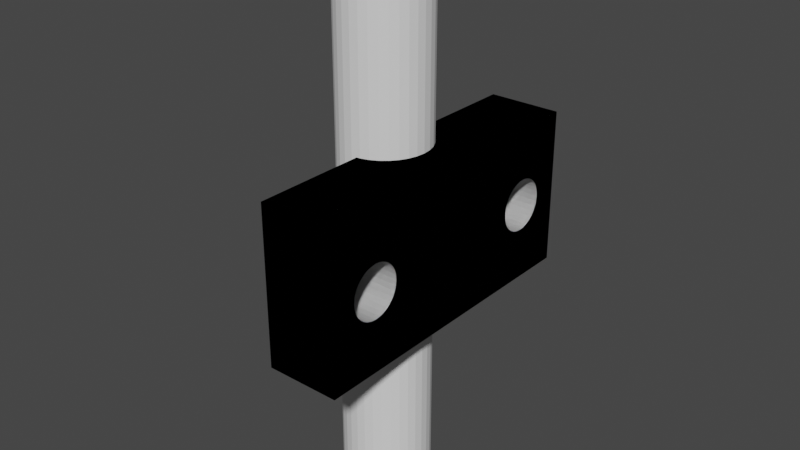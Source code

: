 # Source: cursed-dies.blend  (saved by Blender 2.83.19; exported with 4.5.12 LTS)
import bpy
from mathutils import Matrix  # noqa: F401  (used for matrix-valued properties, if any)

bpy.ops.wm.read_factory_settings(use_empty=True)
scene = bpy.context.scene
scene.name = 'Scene'

# ---- collections
col_collection = bpy.data.collections.new('Collection'); scene.collection.children.link(col_collection)

# ---- world
world_world = bpy.data.worlds.new('World'); scene.world = world_world
world_world.use_nodes = True; world_world.node_tree.nodes.clear()
_N = world_world.node_tree.nodes; _L = world_world.node_tree.links
n0 = _N.new('ShaderNodeOutputWorld'); n0.name = 'World Output'; n0.location = (300, 300)
n1 = _N.new('ShaderNodeBackground'); n1.name = 'Background'; n1.location = (10, 300)
n1.inputs[0].default_value = (0.05088, 0.05088, 0.05088, 1.0)
_L.new(n1.outputs[0], n0.inputs[0])
n0.is_active_output = True
world_world.color = (0.05088, 0.05088, 0.05088)
world_world.use_sun_shadow = False
world_world.sun_shadow_jitter_overblur = 0.0

# ---- meshes
me_cylinder = bpy.data.meshes.new('Cylinder')
me_cylinder.from_pydata([(0.0, 6.5, -50.0), (0.0, 6.5, 50.0), (1.268, 6.375, -50.0), (1.268, 6.375, 50.0), (2.487, 6.005, -50.0), (2.487, 6.005, 50.0), (3.611, 5.405, -50.0), (3.611, 5.405, 50.0), (4.596, 4.596, -50.0), (4.596, 4.596, 50.0), (5.405, 3.611, -50.0), (5.405, 3.611, 50.0), (6.005, 2.487, -50.0), (6.005, 2.487, 50.0), (6.375, 1.268, -50.0), (6.375, 1.268, 50.0), (6.5, 4.907e-07, -50.0), (6.5, 4.907e-07, 50.0), (6.375, -1.268, -50.0), (6.375, -1.268, 50.0), (6.005, -2.487, -50.0), (6.005, -2.487, 50.0), (5.405, -3.611, -50.0), (5.405, -3.611, 50.0), (4.596, -4.596, -50.0), (4.596, -4.596, 50.0), (3.611, -5.405, -50.0), (3.611, -5.405, 50.0), (2.487, -6.005, -50.0), (2.487, -6.005, 50.0), (1.268, -6.375, -50.0), (1.268, -6.375, 50.0), (-2.118e-06, -6.5, -50.0), (-2.118e-06, -6.5, 50.0), (-1.268, -6.375, -50.0), (-1.268, -6.375, 50.0), (-2.487, -6.005, -50.0), (-2.487, -6.005, 50.0), (-3.611, -5.405, -50.0), (-3.611, -5.405, 50.0), (-4.596, -4.596, -50.0), (-4.596, -4.596, 50.0), (-5.405, -3.611, -50.0), (-5.405, -3.611, 50.0), (-6.005, -2.487, -50.0), (-6.005, -2.487, 50.0), (-6.375, -1.268, -50.0), (-6.375, -1.268, 50.0), (-6.5, 6.276e-06, -50.0), (-6.5, 6.276e-06, 50.0), (-6.375, 1.268, -50.0), (-6.375, 1.268, 50.0), (-6.005, 2.487, -50.0), (-6.005, 2.487, 50.0), (-5.405, 3.611, -50.0), (-5.405, 3.611, 50.0), (-4.596, 4.596, -50.0), (-4.596, 4.596, 50.0), (-3.611, 5.405, -50.0), (-3.611, 5.405, 50.0), (-2.487, 6.005, -50.0), (-2.487, 6.005, 50.0), (-1.268, 6.375, -50.0), (-1.268, 6.375, 50.0)], [], [(0, 1, 3, 2), (2, 3, 5, 4), (4, 5, 7, 6), (6, 7, 9, 8), (8, 9, 11, 10), (10, 11, 13, 12), (12, 13, 15, 14), (14, 15, 17, 16), (16, 17, 19, 18), (18, 19, 21, 20), (20, 21, 23, 22), (22, 23, 25, 24), (24, 25, 27, 26), (26, 27, 29, 28), (28, 29, 31, 30), (30, 31, 33, 32), (32, 33, 35, 34), (34, 35, 37, 36), (36, 37, 39, 38), (38, 39, 41, 40), (40, 41, 43, 42), (42, 43, 45, 44), (44, 45, 47, 46), (46, 47, 49, 48), (48, 49, 51, 50), (50, 51, 53, 52), (52, 53, 55, 54), (54, 55, 57, 56), (56, 57, 59, 58), (58, 59, 61, 60), (3, 1, 63, 61, 59, 57, 55, 53, 51, 49, 47, 45, 43, 41, 39, 37, 35, 33, 31, 29, 27, 25, 23, 21, 19, 17, 15, 13, 11, 9, 7, 5), (60, 61, 63, 62), (62, 63, 1, 0), (0, 2, 4, 6, 8, 10, 12, 14, 16, 18, 20, 22, 24, 26, 28, 30, 32, 34, 36, 38, 40, 42, 44, 46, 48, 50, 52, 54, 56, 58, 60, 62)])
_uv = me_cylinder.uv_layers.new(name='UVMap')
_uv.uv.foreach_set('vector', [1.0, 0.5, 1.0, 1.0, 0.9688, 1.0, 0.9688, 0.5, 0.9688, 0.5, 0.9688, 1.0, 0.9375, 1.0, 0.9375, 0.5, 0.9375, 0.5, 0.9375, 1.0, 0.9062, 1.0, 0.9062, 0.5, 0.9062, 0.5, 0.9062, 1.0, 0.875, 1.0, 0.875, 0.5, 0.875, 0.5, 0.875, 1.0, 0.8438, 1.0, 0.8438, 0.5, 0.8438, 0.5, 0.8438, 1.0, 0.8125, 1.0, 0.8125, 0.5, 0.8125, 0.5, 0.8125, 1.0, 0.7812, 1.0, 0.7812, 0.5, 0.7812, 0.5, 0.7812, 1.0, 0.75, 1.0, 0.75, 0.5, 0.75, 0.5, 0.75, 1.0, 0.7188, 1.0, 0.7188, 0.5, 0.7188, 0.5, 0.7188, 1.0, 0.6875, 1.0, 0.6875, 0.5, 0.6875, 0.5, 0.6875, 1.0, 0.6562, 1.0, 0.6562, 0.5, 0.6562, 0.5, 0.6562, 1.0, 0.625, 1.0, 0.625, 0.5, 0.625, 0.5, 0.625, 1.0, 0.5938, 1.0, 0.5938, 0.5, 0.5938, 0.5, 0.5938, 1.0, 0.5625, 1.0, 0.5625, 0.5, 0.5625, 0.5, 0.5625, 1.0, 0.5312, 1.0, 0.5312, 0.5, 0.5312, 0.5, 0.5312, 1.0, 0.5, 1.0, 0.5, 0.5, 0.5, 0.5, 0.5, 1.0, 0.4688, 1.0, 0.4688, 0.5, 0.4688, 0.5, 0.4688, 1.0, 0.4375, 1.0, 0.4375, 0.5, 0.4375, 0.5, 0.4375, 1.0, 0.4062, 1.0, 0.4062, 0.5, 0.4062, 0.5, 0.4062, 1.0, 0.375, 1.0, 0.375, 0.5, 0.375, 0.5, 0.375, 1.0, 0.3438, 1.0, 0.3438, 0.5, 0.3438, 0.5, 0.3438, 1.0, 0.3125, 1.0, 0.3125, 0.5, 0.3125, 0.5, 0.3125, 1.0, 0.2812, 1.0, 0.2812, 0.5, 0.2812, 0.5, 0.2812, 1.0, 0.25, 1.0, 0.25, 0.5, 0.25, 0.5, 0.25, 1.0, 0.2188, 1.0, 0.2188, 0.5, 0.2188, 0.5, 0.2188, 1.0, 0.1875, 1.0, 0.1875, 0.5, 0.1875, 0.5, 0.1875, 1.0, 0.1562, 1.0, 0.1562, 0.5, 0.1562, 0.5, 0.1562, 1.0, 0.125, 1.0, 0.125, 0.5, 0.125, 0.5, 0.125, 1.0, 0.09375, 1.0, 0.09375, 0.5, 0.09375, 0.5, 0.09375, 1.0, 0.0625, 1.0, 0.0625, 0.5, 0.2968, 0.4854, 0.25, 0.49, 0.2032, 0.4854, 0.1582, 0.4717, 0.1167, 0.4496, 0.08029, 0.4197, 0.05045, 0.3833, 0.02827, 0.3418, 0.01461, 0.2968, 0.01, 0.25, 0.01461, 0.2032, 0.02827, 0.1582, 0.05045, 0.1167, 0.08029, 0.08029, 0.1167, 0.05045, 0.1582, 0.02827, 0.2032, 0.01461, 0.25, 0.01, 0.2968, 0.01461, 0.3418, 0.02827, 0.3833, 0.05045, 0.4197, 0.08029, 0.4496, 0.1167, 0.4717, 0.1582, 0.4854, 0.2032, 0.49, 0.25, 0.4854, 0.2968, 0.4717, 0.3418, 0.4496, 0.3833, 0.4197, 0.4197, 0.3833, 0.4496, 0.3418, 0.4717, 0.0625, 0.5, 0.0625, 1.0, 0.03125, 1.0, 0.03125, 0.5, 0.03125, 0.5, 0.03125, 1.0, 0.0, 1.0, 0.0, 0.5, 0.75, 0.49, 0.7968, 0.4854, 0.8418, 0.4717, 0.8833, 0.4496, 0.9197, 0.4197, 0.9496, 0.3833, 0.9717, 0.3418, 0.9854, 0.2968, 0.99, 0.25, 0.9854, 0.2032, 0.9717, 0.1582, 0.9496, 0.1167, 0.9197, 0.08029, 0.8833, 0.05045, 0.8418, 0.02827, 0.7968, 0.01461, 0.75, 0.01, 0.7032, 0.01461, 0.6582, 0.02827, 0.6167, 0.05045, 0.5803, 0.08029, 0.5504, 0.1167, 0.5283, 0.1582, 0.5146, 0.2032, 0.51, 0.25, 0.5146, 0.2968, 0.5283, 0.3418, 0.5504, 0.3833, 0.5803, 0.4197, 0.6167, 0.4496, 0.6582, 0.4717, 0.7032, 0.4854])
me_cylinder.use_remesh_fix_poles = True
me_cylinder.use_remesh_preserve_attributes = False
me_cylinder.use_mirror_vertex_groups = False
me_cylinder.update()
me_cylinder_001 = bpy.data.meshes.new('Cylinder.001')
me_cylinder_001.from_pydata([(0.0, 8.5, -50.0), (0.0, 8.5, 50.0), (1.658, 8.337, -50.0), (1.658, 8.337, 50.0), (3.253, 7.853, -50.0), (3.253, 7.853, 50.0), (4.722, 7.067, -50.0), (4.722, 7.067, 50.0), (6.01, 6.01, -50.0), (6.01, 6.01, 50.0), (7.067, 4.722, -50.0), (7.067, 4.722, 50.0), (7.853, 3.253, -50.0), (7.853, 3.253, 50.0), (8.337, 1.658, -50.0), (8.337, 1.658, 50.0), (8.5, 6.417e-07, -50.0), (8.5, 6.417e-07, 50.0), (8.337, -1.658, -50.0), (8.337, -1.658, 50.0), (7.853, -3.253, -50.0), (7.853, -3.253, 50.0), (7.067, -4.722, -50.0), (7.067, -4.722, 50.0), (6.01, -6.01, -50.0), (6.01, -6.01, 50.0), (4.722, -7.067, -50.0), (4.722, -7.067, 50.0), (3.253, -7.853, -50.0), (3.253, -7.853, 50.0), (1.658, -8.337, -50.0), (1.658, -8.337, 50.0), (-2.77e-06, -8.5, -50.0), (-2.77e-06, -8.5, 50.0), (-1.658, -8.337, -50.0), (-1.658, -8.337, 50.0), (-3.253, -7.853, -50.0), (-3.253, -7.853, 50.0), (-4.722, -7.067, -50.0), (-4.722, -7.067, 50.0), (-6.01, -6.01, -50.0), (-6.01, -6.01, 50.0), (-7.067, -4.722, -50.0), (-7.067, -4.722, 50.0), (-7.853, -3.253, -50.0), (-7.853, -3.253, 50.0), (-8.337, -1.658, -50.0), (-8.337, -1.658, 50.0), (-8.5, 8.208e-06, -50.0), (-8.5, 8.208e-06, 50.0), (-8.337, 1.658, -50.0), (-8.337, 1.658, 50.0), (-7.853, 3.253, -50.0), (-7.853, 3.253, 50.0), (-7.067, 4.722, -50.0), (-7.067, 4.722, 50.0), (-6.01, 6.01, -50.0), (-6.01, 6.01, 50.0), (-4.722, 7.067, -50.0), (-4.722, 7.067, 50.0), (-3.253, 7.853, -50.0), (-3.253, 7.853, 50.0), (-1.658, 8.337, -50.0), (-1.658, 8.337, 50.0)], [], [(0, 1, 3, 2), (2, 3, 5, 4), (4, 5, 7, 6), (6, 7, 9, 8), (8, 9, 11, 10), (10, 11, 13, 12), (12, 13, 15, 14), (14, 15, 17, 16), (16, 17, 19, 18), (18, 19, 21, 20), (20, 21, 23, 22), (22, 23, 25, 24), (24, 25, 27, 26), (26, 27, 29, 28), (28, 29, 31, 30), (30, 31, 33, 32), (32, 33, 35, 34), (34, 35, 37, 36), (36, 37, 39, 38), (38, 39, 41, 40), (40, 41, 43, 42), (42, 43, 45, 44), (44, 45, 47, 46), (46, 47, 49, 48), (48, 49, 51, 50), (50, 51, 53, 52), (52, 53, 55, 54), (54, 55, 57, 56), (56, 57, 59, 58), (58, 59, 61, 60), (3, 1, 63, 61, 59, 57, 55, 53, 51, 49, 47, 45, 43, 41, 39, 37, 35, 33, 31, 29, 27, 25, 23, 21, 19, 17, 15, 13, 11, 9, 7, 5), (60, 61, 63, 62), (62, 63, 1, 0), (0, 2, 4, 6, 8, 10, 12, 14, 16, 18, 20, 22, 24, 26, 28, 30, 32, 34, 36, 38, 40, 42, 44, 46, 48, 50, 52, 54, 56, 58, 60, 62)])
_uv = me_cylinder_001.uv_layers.new(name='UVMap')
_uv.uv.foreach_set('vector', [1.0, 0.5, 1.0, 1.0, 0.9688, 1.0, 0.9688, 0.5, 0.9688, 0.5, 0.9688, 1.0, 0.9375, 1.0, 0.9375, 0.5, 0.9375, 0.5, 0.9375, 1.0, 0.9062, 1.0, 0.9062, 0.5, 0.9062, 0.5, 0.9062, 1.0, 0.875, 1.0, 0.875, 0.5, 0.875, 0.5, 0.875, 1.0, 0.8438, 1.0, 0.8438, 0.5, 0.8438, 0.5, 0.8438, 1.0, 0.8125, 1.0, 0.8125, 0.5, 0.8125, 0.5, 0.8125, 1.0, 0.7812, 1.0, 0.7812, 0.5, 0.7812, 0.5, 0.7812, 1.0, 0.75, 1.0, 0.75, 0.5, 0.75, 0.5, 0.75, 1.0, 0.7188, 1.0, 0.7188, 0.5, 0.7188, 0.5, 0.7188, 1.0, 0.6875, 1.0, 0.6875, 0.5, 0.6875, 0.5, 0.6875, 1.0, 0.6562, 1.0, 0.6562, 0.5, 0.6562, 0.5, 0.6562, 1.0, 0.625, 1.0, 0.625, 0.5, 0.625, 0.5, 0.625, 1.0, 0.5938, 1.0, 0.5938, 0.5, 0.5938, 0.5, 0.5938, 1.0, 0.5625, 1.0, 0.5625, 0.5, 0.5625, 0.5, 0.5625, 1.0, 0.5312, 1.0, 0.5312, 0.5, 0.5312, 0.5, 0.5312, 1.0, 0.5, 1.0, 0.5, 0.5, 0.5, 0.5, 0.5, 1.0, 0.4688, 1.0, 0.4688, 0.5, 0.4688, 0.5, 0.4688, 1.0, 0.4375, 1.0, 0.4375, 0.5, 0.4375, 0.5, 0.4375, 1.0, 0.4062, 1.0, 0.4062, 0.5, 0.4062, 0.5, 0.4062, 1.0, 0.375, 1.0, 0.375, 0.5, 0.375, 0.5, 0.375, 1.0, 0.3438, 1.0, 0.3438, 0.5, 0.3438, 0.5, 0.3438, 1.0, 0.3125, 1.0, 0.3125, 0.5, 0.3125, 0.5, 0.3125, 1.0, 0.2812, 1.0, 0.2812, 0.5, 0.2812, 0.5, 0.2812, 1.0, 0.25, 1.0, 0.25, 0.5, 0.25, 0.5, 0.25, 1.0, 0.2188, 1.0, 0.2188, 0.5, 0.2188, 0.5, 0.2188, 1.0, 0.1875, 1.0, 0.1875, 0.5, 0.1875, 0.5, 0.1875, 1.0, 0.1562, 1.0, 0.1562, 0.5, 0.1562, 0.5, 0.1562, 1.0, 0.125, 1.0, 0.125, 0.5, 0.125, 0.5, 0.125, 1.0, 0.09375, 1.0, 0.09375, 0.5, 0.09375, 0.5, 0.09375, 1.0, 0.0625, 1.0, 0.0625, 0.5, 0.2968, 0.4854, 0.25, 0.49, 0.2032, 0.4854, 0.1582, 0.4717, 0.1167, 0.4496, 0.08029, 0.4197, 0.05045, 0.3833, 0.02827, 0.3418, 0.01461, 0.2968, 0.01, 0.25, 0.01461, 0.2032, 0.02827, 0.1582, 0.05045, 0.1167, 0.08029, 0.08029, 0.1167, 0.05045, 0.1582, 0.02827, 0.2032, 0.01461, 0.25, 0.01, 0.2968, 0.01461, 0.3418, 0.02827, 0.3833, 0.05045, 0.4197, 0.08029, 0.4496, 0.1167, 0.4717, 0.1582, 0.4854, 0.2032, 0.49, 0.25, 0.4854, 0.2968, 0.4717, 0.3418, 0.4496, 0.3833, 0.4197, 0.4197, 0.3833, 0.4496, 0.3418, 0.4717, 0.0625, 0.5, 0.0625, 1.0, 0.03125, 1.0, 0.03125, 0.5, 0.03125, 0.5, 0.03125, 1.0, 0.0, 1.0, 0.0, 0.5, 0.75, 0.49, 0.7968, 0.4854, 0.8418, 0.4717, 0.8833, 0.4496, 0.9197, 0.4197, 0.9496, 0.3833, 0.9717, 0.3418, 0.9854, 0.2968, 0.99, 0.25, 0.9854, 0.2032, 0.9717, 0.1582, 0.9496, 0.1167, 0.9197, 0.08029, 0.8833, 0.05045, 0.8418, 0.02827, 0.7968, 0.01461, 0.75, 0.01, 0.7032, 0.01461, 0.6582, 0.02827, 0.6167, 0.05045, 0.5803, 0.08029, 0.5504, 0.1167, 0.5283, 0.1582, 0.5146, 0.2032, 0.51, 0.25, 0.5146, 0.2968, 0.5283, 0.3418, 0.5504, 0.3833, 0.5803, 0.4197, 0.6167, 0.4496, 0.6582, 0.4717, 0.7032, 0.4854])
me_cylinder_001.use_remesh_fix_poles = True
me_cylinder_001.use_remesh_preserve_attributes = False
me_cylinder_001.use_mirror_vertex_groups = False
me_cylinder_001.update()
me_cube = bpy.data.meshes.new('Cube')
me_cube.from_pydata([(1.0, -30.0, -15.0), (1.0, -30.0, 15.0), (1.0, 30.0, -15.0), (1.0, 30.0, 15.0), (15.0, -30.0, -15.0), (15.0, -30.0, 15.0), (15.0, 30.0, -15.0), (15.0, 30.0, 15.0), (15.0, 15.38, -1.913), (1.0, 15.38, -1.913), (15.0, 15.84, -2.778), (1.0, 15.84, -2.778), (15.0, -24.9, -0.9755), (1.0, -24.9, -0.9755), (15.0, -25.0, -6.557e-07), (1.0, -25.0, -4.371e-08), (15.0, 16.46, -3.536), (1.0, 16.46, -3.536), (15.0, 15.38, 1.913), (1.0, 15.38, 1.913), (15.0, 15.1, 0.9755), (1.0, 15.1, 0.9755), (15.0, 18.09, 4.619), (1.0, 18.09, 4.619), (15.0, 17.22, 4.157), (1.0, 17.22, 4.157), (15.0, 16.46, 3.536), (1.0, 16.46, 3.536), (15.0, 23.54, -3.536), (1.0, 23.54, -3.536), (15.0, 24.16, -2.778), (1.0, 24.16, -2.778), (15.0, 22.78, -4.157), (1.0, 22.78, -4.157), (15.0, 15.1, -0.9755), (1.0, 15.1, -0.9755), (15.0, 15.0, 9.735e-07), (1.0, 15.0, 1.585e-06), (15.0, 19.02, 4.904), (1.0, 19.02, 4.904), (15.0, 24.9, 0.9754), (1.0, 24.9, 0.9754), (15.0, 25.0, -6.557e-07), (1.0, 25.0, -4.371e-08), (15.0, -24.9, 0.9754), (1.0, -24.9, 0.9754), (15.0, -22.78, -4.157), (1.0, -22.78, -4.157), (15.0, -21.91, -4.619), (1.0, -21.91, -4.619), (15.0, -20.98, -4.904), (1.0, -20.98, -4.904), (15.0, -24.62, -1.913), (1.0, -24.62, -1.913), (15.0, -24.16, -2.778), (1.0, -24.16, -2.778), (15.0, -23.54, -3.536), (1.0, -23.54, -3.536), (15.0, -24.62, 1.913), (1.0, -24.62, 1.913), (15.0, -16.46, -3.536), (1.0, -16.46, -3.536), (15.0, -20.98, 4.904), (1.0, -20.98, 4.904), (15.0, -17.22, -4.157), (1.0, -17.22, -4.157), (15.0, -20.0, 5.0), (1.0, -20.0, 5.0), (15.0, 15.84, 2.778), (1.0, 15.84, 2.778), (15.0, -18.09, 4.619), (1.0, -18.09, 4.619), (15.0, -17.22, 4.157), (1.0, -17.22, 4.157), (15.0, -15.1, 0.9755), (1.0, -15.1, 0.9755), (15.0, -16.46, 3.536), (1.0, -16.46, 3.536), (15.0, -19.02, 4.904), (1.0, -19.02, 4.904), (15.0, -21.91, 4.619), (1.0, -21.91, 4.619), (15.0, -24.16, 2.778), (1.0, -24.16, 2.778), (15.0, -22.78, 4.157), (1.0, -22.78, 4.157), (15.0, -23.54, 3.536), (1.0, -23.54, 3.536), (15.0, -15.38, -1.913), (1.0, -15.38, -1.913), (15.0, -15.0, 9.735e-07), (1.0, -15.0, 1.585e-06), (15.0, -15.84, -2.778), (1.0, -15.84, -2.778), (15.0, -15.1, -0.9755), (1.0, -15.1, -0.9755), (15.0, -19.02, -4.904), (1.0, -19.02, -4.904), (15.0, -18.09, -4.619), (1.0, -18.09, -4.619), (15.0, -20.0, -5.0), (1.0, -20.0, -5.0), (15.0, 24.62, -1.913), (1.0, 24.62, -1.913), (15.0, 18.09, -4.619), (1.0, 18.09, -4.619), (15.0, 24.9, -0.9755), (1.0, 24.9, -0.9755), (15.0, 19.02, -4.904), (1.0, 19.02, -4.904), (15.0, 24.16, 2.778), (1.0, 24.16, 2.778), (15.0, 24.62, 1.913), (1.0, 24.62, 1.913), (15.0, 21.91, 4.619), (1.0, 21.91, 4.619), (15.0, 22.78, 4.157), (1.0, 22.78, 4.157), (15.0, 23.54, 3.536), (1.0, 23.54, 3.536), (15.0, 20.98, -4.904), (1.0, 20.98, -4.904), (15.0, 21.91, -4.619), (1.0, 21.91, -4.619), (15.0, 20.0, -5.0), (1.0, 20.0, -5.0), (15.0, 20.0, 5.0), (1.0, 20.0, 5.0), (15.0, 20.98, 4.904), (1.0, 20.98, 4.904), (15.0, 17.22, -4.157), (1.0, 17.22, -4.157), (15.0, -15.84, 2.778), (1.0, -15.84, 2.778), (15.0, -15.38, 1.913), (1.0, -15.38, 1.913), (2.487, 6.005, -15.0), (2.487, 6.005, 15.0), (1.268, 6.375, -15.0), (1.268, 6.375, 15.0), (1.0, 6.402, -15.0), (1.0, 6.402, 15.0), (1.0, 6.402, 1.585e-06), (4.596, 4.596, -15.0), (4.596, 4.596, 15.0), (3.611, -5.405, -15.0), (3.611, -5.405, 15.0), (2.487, -6.005, -15.0), (2.487, -6.005, 15.0), (5.405, 3.611, -15.0), (5.405, 3.611, 15.0), (1.268, -6.375, -15.0), (1.268, -6.375, 15.0), (6.375, -1.268, -15.0), (6.375, -1.268, 15.0), (4.596, -4.596, -15.0), (4.596, -4.596, 15.0), (6.005, -2.487, -15.0), (6.005, -2.487, 15.0), (6.5, 4.907e-07, -15.0), (6.5, 4.907e-07, 15.0), (6.375, 1.268, -15.0), (6.375, 1.268, 15.0), (3.611, 5.405, -15.0), (3.611, 5.405, 15.0), (6.005, 2.487, -15.0), (6.005, 2.487, 15.0), (1.0, -6.402, -15.0), (1.0, -6.402, 15.0), (1.0, -6.402, 1.585e-06), (5.405, -3.611, -15.0), (5.405, -3.611, 15.0)], [], [(0, 1, 168, 169, 91, 75, 135, 133, 77, 73, 71, 79, 67, 63, 81, 85, 87, 83, 59, 45, 15), (2, 3, 7, 6), (6, 42, 106, 102, 30, 28, 32, 122, 120, 124, 108, 104, 130, 16, 10, 8, 34, 36, 90, 94, 88, 92, 60, 64, 98, 96, 100, 50, 48, 46, 56, 54, 52, 12, 14, 4), (4, 5, 1, 0), (2, 6, 4, 0, 167, 151, 147, 145, 155, 170, 157, 153, 159, 161, 165, 149, 143, 163, 136, 138, 140), (7, 3, 141, 139, 137, 164, 144, 150, 166, 162, 160, 154, 158, 171, 156, 146, 148, 152, 168, 1, 5), (49, 48, 50, 51), (55, 54, 56, 57), (123, 122, 32, 33), (43, 42, 40, 41), (111, 110, 118, 119), (125, 124, 120, 121), (35, 34, 8, 9), (119, 118, 116, 117), (61, 60, 92, 93), (39, 38, 22, 23), (29, 28, 30, 31), (63, 62, 80, 81), (113, 112, 110, 111), (105, 104, 108, 109), (107, 106, 42, 43), (19, 18, 20, 21), (21, 20, 36, 37), (37, 36, 34, 35), (15, 14, 12, 13), (89, 88, 94, 95), (135, 134, 132, 133), (65, 64, 60, 61), (25, 24, 26, 27), (79, 78, 66, 67), (4, 14, 44, 58, 82, 86, 84, 80, 62, 66, 78, 70, 72, 76, 132, 134, 74, 90, 36, 20, 18, 68, 26, 24, 22, 38, 126, 128, 114, 116, 118, 110, 112, 40, 42, 6, 7, 5), (83, 82, 58, 59), (51, 50, 100, 101), (95, 94, 90, 91), (27, 26, 68, 69), (73, 72, 70, 71), (97, 96, 98, 99), (11, 10, 16, 17), (59, 58, 44, 45), (77, 76, 72, 73), (115, 114, 128, 129), (53, 52, 54, 55), (103, 102, 106, 107), (99, 98, 64, 65), (15, 13, 53, 55, 57, 47, 49, 51, 101, 97, 99, 65, 61, 93, 89, 95, 91, 169, 167, 0), (67, 66, 62, 63), (121, 120, 122, 123), (23, 22, 24, 25), (131, 130, 104, 105), (33, 32, 28, 29), (17, 16, 130, 131), (81, 80, 84, 85), (13, 12, 52, 53), (133, 132, 76, 77), (129, 128, 126, 127), (109, 108, 124, 125), (9, 8, 10, 11), (85, 84, 86, 87), (117, 116, 114, 115), (45, 44, 14, 15), (41, 40, 112, 113), (91, 90, 74, 75), (31, 30, 102, 103), (57, 56, 46, 47), (69, 68, 18, 19), (87, 86, 82, 83), (47, 46, 48, 49), (127, 126, 38, 39), (101, 100, 96, 97), (93, 92, 88, 89), (75, 74, 134, 135), (71, 70, 78, 79), (161, 162, 166, 165), (140, 142, 37, 35, 9, 11, 17, 131, 105, 109, 125, 121, 123, 33, 29, 31, 103, 107, 43, 3, 2), (159, 160, 162, 161), (163, 164, 137, 136), (165, 166, 150, 149), (143, 144, 164, 163), (153, 154, 160, 159), (170, 171, 158, 157), (157, 158, 154, 153), (152, 151, 167, 169, 168), (155, 156, 171, 170), (151, 152, 148, 147), (142, 141, 3, 43, 41, 113, 111, 119, 117, 115, 129, 127, 39, 23, 25, 27, 69, 19, 21, 37), (138, 139, 141, 142, 140), (145, 146, 156, 155), (147, 148, 146, 145), (136, 137, 139, 138), (149, 150, 144, 143)])
_uv = me_cube.uv_layers.new(name='UVMap')
_uv.uv.foreach_set('vector', [0.375, 0.0, 0.625, 0.0, 0.625, 0.09833, 0.5, 0.09833, 0.5, 0.0625, 0.5081, 0.0621, 0.5159, 0.06091, 0.5231, 0.05899, 0.5295, 0.0564, 0.5346, 0.05324, 0.5385, 0.04964, 0.5409, 0.04573, 0.5417, 0.04167, 0.5409, 0.0376, 0.5385, 0.03369, 0.5346, 0.03009, 0.5295, 0.02694, 0.5231, 0.02434, 0.5159, 0.02242, 0.5081, 0.02123, 0.5, 0.02083, 0.375, 0.25, 0.625, 0.25, 0.625, 0.5, 0.375, 0.5, 0.375, 0.5, 0.5, 0.5208, 0.4919, 0.5212, 0.4841, 0.5224, 0.4769, 0.5243, 0.4705, 0.5269, 0.4654, 0.5301, 0.4615, 0.5337, 0.4591, 0.5376, 0.4583, 0.5417, 0.4591, 0.5457, 0.4615, 0.5496, 0.4654, 0.5532, 0.4705, 0.5564, 0.4769, 0.559, 0.4841, 0.5609, 0.4919, 0.5621, 0.5, 0.5625, 0.5, 0.6875, 0.4919, 0.6879, 0.4841, 0.6891, 0.4769, 0.691, 0.4705, 0.6936, 0.4654, 0.6968, 0.4615, 0.7004, 0.4591, 0.7043, 0.4583, 0.7083, 0.4591, 0.7124, 0.4615, 0.7163, 0.4654, 0.7199, 0.4705, 0.7231, 0.4769, 0.7257, 0.4841, 0.7276, 0.4919, 0.7288, 0.5, 0.7292, 0.375, 0.75, 0.375, 0.75, 0.625, 0.75, 0.625, 1.0, 0.375, 1.0, 0.125, 0.5, 0.375, 0.5, 0.375, 0.75, 0.125, 0.75, 0.125, 0.6517, 0.1298, 0.6516, 0.1516, 0.65, 0.1716, 0.6475, 0.1892, 0.6442, 0.2037, 0.64, 0.2144, 0.6354, 0.221, 0.6303, 0.2232, 0.625, 0.221, 0.6197, 0.2144, 0.6146, 0.2037, 0.61, 0.1892, 0.6058, 0.1716, 0.6025, 0.1516, 0.6, 0.1298, 0.5984, 0.125, 0.5983, 0.625, 0.5, 0.875, 0.5, 0.875, 0.5983, 0.8702, 0.5984, 0.8484, 0.6, 0.8284, 0.6025, 0.8108, 0.6058, 0.7963, 0.61, 0.7856, 0.6146, 0.779, 0.6197, 0.7768, 0.625, 0.779, 0.6303, 0.7856, 0.6354, 0.7963, 0.64, 0.8108, 0.6442, 0.8284, 0.6475, 0.8484, 0.65, 0.8702, 0.6516, 0.875, 0.6517, 0.875, 0.75, 0.625, 0.75, 0.8125, 0.755, 0.8125, 0.825, 0.7812, 0.825, 0.7812, 0.755, 0.9062, 0.755, 0.9062, 0.825, 0.875, 0.825, 0.875, 0.755, 0.8125, 0.755, 0.8125, 0.825, 0.8438, 0.825, 0.8438, 0.755, 0.0, 0.755, 0.0, 0.825, 0.03125, 0.825, 0.03125, 0.755, 0.09375, 0.755, 0.09375, 0.825, 0.125, 0.825, 0.125, 0.755, 0.75, 0.755, 0.75, 0.825, 0.7812, 0.825, 0.7812, 0.755, 0.5312, 0.755, 0.5312, 0.825, 0.5625, 0.825, 0.5625, 0.755, 0.125, 0.755, 0.125, 0.825, 0.1562, 0.825, 0.1562, 0.755, 0.625, 0.755, 0.625, 0.825, 0.5938, 0.825, 0.5938, 0.755, 0.2812, 0.755, 0.2812, 0.825, 0.3125, 0.825, 0.3125, 0.755, 0.875, 0.755, 0.875, 0.825, 0.9062, 0.825, 0.9062, 0.755, 0.2188, 0.755, 0.2188, 0.825, 0.1875, 0.825, 0.1875, 0.755, 0.0625, 0.755, 0.0625, 0.825, 0.09375, 0.825, 0.09375, 0.755, 0.6875, 0.755, 0.6875, 0.825, 0.7188, 0.825, 0.7188, 0.755, 0.9688, 0.755, 0.9688, 0.825, 1.0, 0.825, 1.0, 0.755, 0.4375, 0.755, 0.4375, 0.825, 0.4688, 0.825, 0.4688, 0.755, 0.4688, 0.755, 0.4688, 0.825, 0.5, 0.825, 0.5, 0.755, 0.5, 0.755, 0.5, 0.825, 0.5312, 0.825, 0.5312, 0.755, 1.0, 0.755, 1.0, 0.825, 0.9688, 0.825, 0.9688, 0.755, 0.5625, 0.755, 0.5625, 0.825, 0.5312, 0.825, 0.5312, 0.755, 0.4375, 0.755, 0.4375, 0.825, 0.4062, 0.825, 0.4062, 0.755, 0.6562, 0.755, 0.6562, 0.825, 0.625, 0.825, 0.625, 0.755, 0.3438, 0.755, 0.3438, 0.825, 0.375, 0.825, 0.375, 0.755, 0.2812, 0.755, 0.2812, 0.825, 0.25, 0.825, 0.25, 0.755, 0.375, 0.75, 0.5, 0.7292, 0.5081, 0.7288, 0.5159, 0.7276, 0.5231, 0.7257, 0.5295, 0.7231, 0.5346, 0.7199, 0.5385, 0.7163, 0.5409, 0.7124, 0.5417, 0.7083, 0.5409, 0.7043, 0.5385, 0.7004, 0.5346, 0.6968, 0.5295, 0.6936, 0.5231, 0.691, 0.5159, 0.6891, 0.5081, 0.6879, 0.5, 0.6875, 0.5, 0.5625, 0.5081, 0.5621, 0.5159, 0.5609, 0.5231, 0.559, 0.5295, 0.5564, 0.5346, 0.5532, 0.5385, 0.5496, 0.5409, 0.5457, 0.5417, 0.5417, 0.5409, 0.5376, 0.5385, 0.5337, 0.5346, 0.5301, 0.5295, 0.5269, 0.5231, 0.5243, 0.5159, 0.5224, 0.5081, 0.5212, 0.5, 0.5208, 0.375, 0.5, 0.625, 0.5, 0.625, 0.75, 0.09375, 0.755, 0.09375, 0.825, 0.0625, 0.825, 0.0625, 0.755, 0.7812, 0.755, 0.7812, 0.825, 0.75, 0.825, 0.75, 0.755, 0.5312, 0.755, 0.5312, 0.825, 0.5, 0.825, 0.5, 0.755, 0.375, 0.755, 0.375, 0.825, 0.4062, 0.825, 0.4062, 0.755, 0.3438, 0.755, 0.3438, 0.825, 0.3125, 0.825, 0.3125, 0.755, 0.7188, 0.755, 0.7188, 0.825, 0.6875, 0.825, 0.6875, 0.755, 0.5938, 0.755, 0.5938, 0.825, 0.625, 0.825, 0.625, 0.755, 0.0625, 0.755, 0.0625, 0.825, 0.03125, 0.825, 0.03125, 0.755, 0.375, 0.755, 0.375, 0.825, 0.3438, 0.825, 0.3438, 0.755, 0.1875, 0.755, 0.1875, 0.825, 0.2188, 0.825, 0.2188, 0.755, 0.9375, 0.755, 0.9375, 0.825, 0.9062, 0.825, 0.9062, 0.755, 0.9375, 0.755, 0.9375, 0.825, 0.9688, 0.825, 0.9688, 0.755, 0.6875, 0.755, 0.6875, 0.825, 0.6562, 0.825, 0.6562, 0.755, 0.5, 0.02083, 0.4919, 0.02123, 0.4841, 0.02242, 0.4769, 0.02434, 0.4705, 0.02694, 0.4654, 0.03009, 0.4615, 0.03369, 0.4591, 0.0376, 0.4583, 0.04167, 0.4591, 0.04573, 0.4615, 0.04964, 0.4654, 0.05324, 0.4705, 0.0564, 0.4769, 0.05899, 0.4841, 0.06091, 0.4919, 0.0621, 0.5, 0.0625, 0.5, 0.09833, 0.375, 0.09833, 0.375, 0.0, 0.25, 0.755, 0.25, 0.825, 0.2188, 0.825, 0.2188, 0.755, 0.7812, 0.755, 0.7812, 0.825, 0.8125, 0.825, 0.8125, 0.755, 0.3125, 0.755, 0.3125, 0.825, 0.3438, 0.825, 0.3438, 0.755, 0.6562, 0.755, 0.6562, 0.825, 0.6875, 0.825, 0.6875, 0.755, 0.8438, 0.755, 0.8438, 0.825, 0.875, 0.825, 0.875, 0.755, 0.625, 0.755, 0.625, 0.825, 0.6562, 0.825, 0.6562, 0.755, 0.1875, 0.755, 0.1875, 0.825, 0.1562, 0.825, 0.1562, 0.755, 0.9688, 0.755, 0.9688, 0.825, 0.9375, 0.825, 0.9375, 0.755, 0.4062, 0.755, 0.4062, 0.825, 0.375, 0.825, 0.375, 0.755, 0.2188, 0.755, 0.2188, 0.825, 0.25, 0.825, 0.25, 0.755, 0.7188, 0.755, 0.7188, 0.825, 0.75, 0.825, 0.75, 0.755, 0.5625, 0.755, 0.5625, 0.825, 0.5938, 0.825, 0.5938, 0.755, 0.1562, 0.755, 0.1562, 0.825, 0.125, 0.825, 0.125, 0.755, 0.1562, 0.755, 0.1562, 0.825, 0.1875, 0.825, 0.1875, 0.755, 0.03125, 0.755, 0.03125, 0.825, 0.0, 0.825, 0.0, 0.755, 0.03125, 0.755, 0.03125, 0.825, 0.0625, 0.825, 0.0625, 0.755, 0.5, 0.755, 0.5, 0.825, 0.4688, 0.825, 0.4688, 0.755, 0.9062, 0.755, 0.9062, 0.825, 0.9375, 0.825, 0.9375, 0.755, 0.875, 0.755, 0.875, 0.825, 0.8438, 0.825, 0.8438, 0.755, 0.4062, 0.755, 0.4062, 0.825, 0.4375, 0.825, 0.4375, 0.755, 0.125, 0.755, 0.125, 0.825, 0.09375, 0.825, 0.09375, 0.755, 0.8438, 0.755, 0.8438, 0.825, 0.8125, 0.825, 0.8125, 0.755, 0.25, 0.755, 0.25, 0.825, 0.2812, 0.825, 0.2812, 0.755, 0.75, 0.755, 0.75, 0.825, 0.7188, 0.825, 0.7188, 0.755, 0.5938, 0.755, 0.5938, 0.825, 0.5625, 0.825, 0.5625, 0.755, 0.4688, 0.755, 0.4688, 0.825, 0.4375, 0.825, 0.4375, 0.755, 0.3125, 0.755, 0.3125, 0.825, 0.2812, 0.825, 0.2812, 0.755, 0.7812, 0.675, 0.7812, 0.825, 0.8125, 0.825, 0.8125, 0.675, 0.375, 0.1517, 0.5, 0.1517, 0.5, 0.1875, 0.4919, 0.1879, 0.4841, 0.1891, 0.4769, 0.191, 0.4705, 0.1936, 0.4654, 0.1968, 0.4615, 0.2004, 0.4591, 0.2043, 0.4583, 0.2083, 0.4591, 0.2124, 0.4615, 0.2163, 0.4654, 0.2199, 0.4705, 0.2231, 0.4769, 0.2257, 0.4841, 0.2276, 0.4919, 0.2288, 0.5, 0.2292, 0.625, 0.25, 0.375, 0.25, 0.75, 0.675, 0.75, 0.825, 0.7812, 0.825, 0.7812, 0.675, 0.9062, 0.675, 0.9062, 0.825, 0.9375, 0.825, 0.9375, 0.675, 0.8125, 0.675, 0.8125, 0.825, 0.8438, 0.825, 0.8438, 0.675, 0.875, 0.675, 0.875, 0.825, 0.9062, 0.825, 0.9062, 0.675, 0.7188, 0.675, 0.7188, 0.825, 0.75, 0.825, 0.75, 0.675, 0.6562, 0.675, 0.6562, 0.825, 0.6875, 0.825, 0.6875, 0.675, 0.6875, 0.675, 0.6875, 0.825, 0.7188, 0.825, 0.7188, 0.675, 0.5312, 0.825, 0.5312, 0.675, 0.5246, 0.675, 0.5246, 0.75, 0.5246, 0.825, 0.625, 0.675, 0.625, 0.825, 0.6562, 0.825, 0.6562, 0.675, 0.5312, 0.675, 0.5312, 0.825, 0.5625, 0.825, 0.5625, 0.675, 0.5, 0.1517, 0.625, 0.1517, 0.625, 0.25, 0.5, 0.2292, 0.5081, 0.2288, 0.5159, 0.2276, 0.5231, 0.2257, 0.5295, 0.2231, 0.5346, 0.2199, 0.5385, 0.2163, 0.5409, 0.2124, 0.5417, 0.2083, 0.5409, 0.2043, 0.5385, 0.2004, 0.5346, 0.1968, 0.5295, 0.1936, 0.5231, 0.191, 0.5159, 0.1891, 0.5081, 0.1879, 0.5, 0.1875, 0.9688, 0.675, 0.9688, 0.825, 0.9754, 0.825, 0.9754, 0.75, 0.9754, 0.675, 0.5938, 0.675, 0.5938, 0.825, 0.625, 0.825, 0.625, 0.675, 0.5625, 0.675, 0.5625, 0.825, 0.5938, 0.825, 0.5938, 0.675, 0.9375, 0.675, 0.9375, 0.825, 0.9688, 0.825, 0.9688, 0.675, 0.8438, 0.675, 0.8438, 0.825, 0.875, 0.825, 0.875, 0.675])
me_cube.use_remesh_fix_poles = True
me_cube.use_remesh_preserve_attributes = False
me_cube.use_mirror_vertex_groups = False
me_cube.update()
me_cube_001 = bpy.data.meshes.new('Cube.001')
me_cube_001.from_pydata([(1.0, -30.0, -15.0), (1.0, -30.0, 15.0), (1.0, 30.0, -15.0), (1.0, 30.0, 15.0), (15.0, -30.0, -15.0), (15.0, -30.0, 15.0), (15.0, 30.0, -15.0), (15.0, 30.0, 15.0), (15.0, 15.38, -1.913), (1.0, 15.38, -1.913), (15.0, 15.84, -2.778), (1.0, 15.84, -2.778), (15.0, -24.9, -0.9755), (1.0, -24.9, -0.9755), (15.0, -25.0, -6.557e-07), (1.0, -25.0, -4.371e-08), (15.0, 16.46, -3.536), (1.0, 16.46, -3.536), (15.0, 15.38, 1.913), (1.0, 15.38, 1.913), (15.0, 15.1, 0.9755), (1.0, 15.1, 0.9755), (15.0, 18.09, 4.619), (1.0, 18.09, 4.619), (15.0, 17.22, 4.157), (1.0, 17.22, 4.157), (15.0, 16.46, 3.536), (1.0, 16.46, 3.536), (15.0, 23.54, -3.536), (1.0, 23.54, -3.536), (15.0, 24.16, -2.778), (1.0, 24.16, -2.778), (15.0, 22.78, -4.157), (1.0, 22.78, -4.157), (15.0, 15.1, -0.9755), (1.0, 15.1, -0.9755), (15.0, 15.0, 9.735e-07), (1.0, 15.0, 1.585e-06), (15.0, 19.02, 4.904), (1.0, 19.02, 4.904), (15.0, 24.9, 0.9754), (1.0, 24.9, 0.9754), (15.0, 25.0, -6.557e-07), (1.0, 25.0, -4.371e-08), (15.0, -24.9, 0.9754), (1.0, -24.9, 0.9754), (15.0, -22.78, -4.157), (1.0, -22.78, -4.157), (15.0, -21.91, -4.619), (1.0, -21.91, -4.619), (15.0, -20.98, -4.904), (1.0, -20.98, -4.904), (15.0, -24.62, -1.913), (1.0, -24.62, -1.913), (15.0, -24.16, -2.778), (1.0, -24.16, -2.778), (15.0, -23.54, -3.536), (1.0, -23.54, -3.536), (15.0, -24.62, 1.913), (1.0, -24.62, 1.913), (15.0, -16.46, -3.536), (1.0, -16.46, -3.536), (15.0, -20.98, 4.904), (1.0, -20.98, 4.904), (15.0, -17.22, -4.157), (1.0, -17.22, -4.157), (15.0, -20.0, 5.0), (1.0, -20.0, 5.0), (15.0, 15.84, 2.778), (1.0, 15.84, 2.778), (15.0, -18.09, 4.619), (1.0, -18.09, 4.619), (15.0, -17.22, 4.157), (1.0, -17.22, 4.157), (15.0, -15.1, 0.9755), (1.0, -15.1, 0.9755), (15.0, -16.46, 3.536), (1.0, -16.46, 3.536), (15.0, -19.02, 4.904), (1.0, -19.02, 4.904), (15.0, -21.91, 4.619), (1.0, -21.91, 4.619), (15.0, -24.16, 2.778), (1.0, -24.16, 2.778), (15.0, -22.78, 4.157), (1.0, -22.78, 4.157), (15.0, -23.54, 3.536), (1.0, -23.54, 3.536), (15.0, -15.38, -1.913), (1.0, -15.38, -1.913), (15.0, -15.0, 9.735e-07), (1.0, -15.0, 1.585e-06), (15.0, -15.84, -2.778), (1.0, -15.84, -2.778), (15.0, -15.1, -0.9755), (1.0, -15.1, -0.9755), (15.0, -19.02, -4.904), (1.0, -19.02, -4.904), (15.0, -18.09, -4.619), (1.0, -18.09, -4.619), (15.0, -20.0, -5.0), (1.0, -20.0, -5.0), (15.0, 24.62, -1.913), (1.0, 24.62, -1.913), (15.0, 18.09, -4.619), (1.0, 18.09, -4.619), (15.0, 24.9, -0.9755), (1.0, 24.9, -0.9755), (15.0, 19.02, -4.904), (1.0, 19.02, -4.904), (15.0, 24.16, 2.778), (1.0, 24.16, 2.778), (15.0, 24.62, 1.913), (1.0, 24.62, 1.913), (15.0, 21.91, 4.619), (1.0, 21.91, 4.619), (15.0, 22.78, 4.157), (1.0, 22.78, 4.157), (15.0, 23.54, 3.536), (1.0, 23.54, 3.536), (15.0, 20.98, -4.904), (1.0, 20.98, -4.904), (15.0, 21.91, -4.619), (1.0, 21.91, -4.619), (15.0, 20.0, -5.0), (1.0, 20.0, -5.0), (15.0, 20.0, 5.0), (1.0, 20.0, 5.0), (15.0, 20.98, 4.904), (1.0, 20.98, 4.904), (15.0, 17.22, -4.157), (1.0, 17.22, -4.157), (15.0, -15.84, 2.778), (1.0, -15.84, 2.778), (15.0, -15.38, 1.913), (1.0, -15.38, 1.913), (3.253, 7.853, -15.0), (3.253, 7.853, 15.0), (1.658, 8.337, -15.0), (1.658, 8.337, 15.0), (1.0, 8.402, 15.0), (1.0, 8.402, 1.585e-06), (6.01, 6.01, -15.0), (6.01, 6.01, 15.0), (4.722, -7.067, -15.0), (4.722, -7.067, 15.0), (3.253, -7.853, -15.0), (3.253, -7.853, 15.0), (7.067, 4.722, -15.0), (7.067, 4.722, 15.0), (1.658, -8.337, -15.0), (1.658, -8.337, 15.0), (8.337, -1.658, 15.0), (8.337, -1.658, -15.0), (6.01, -6.01, -15.0), (6.01, -6.01, 15.0), (7.853, -3.253, 15.0), (7.853, -3.253, -15.0), (8.5, 6.417e-07, -15.0), (8.5, 6.417e-07, 15.0), (1.0, -8.402, 15.0), (1.0, 8.402, -15.0), (8.337, 1.658, -15.0), (8.337, 1.658, 15.0), (4.722, 7.067, -15.0), (4.722, 7.067, 15.0), (7.853, 3.253, -15.0), (7.853, 3.253, 15.0), (1.0, -8.402, -15.0), (1.0, -8.402, 1.585e-06), (7.067, -4.722, 15.0), (7.067, -4.722, -15.0)], [], [(0, 1, 160, 169, 91, 75, 135, 133, 77, 73, 71, 79, 67, 63, 81, 85, 87, 83, 59, 45, 15), (2, 3, 7, 6), (6, 42, 106, 102, 30, 28, 32, 122, 120, 124, 108, 104, 130, 16, 10, 8, 34, 36, 90, 94, 88, 92, 60, 64, 98, 96, 100, 50, 48, 46, 56, 54, 52, 12, 14, 4), (4, 5, 1, 0), (2, 6, 4, 0, 168, 150, 146, 144, 154, 171, 157, 153, 158, 162, 166, 148, 142, 164, 136, 138, 161), (7, 3, 140, 139, 137, 165, 143, 149, 167, 163, 159, 152, 156, 170, 155, 145, 147, 151, 160, 1, 5), (49, 48, 50, 51), (55, 54, 56, 57), (123, 122, 32, 33), (43, 42, 40, 41), (111, 110, 118, 119), (125, 124, 120, 121), (35, 34, 8, 9), (119, 118, 116, 117), (61, 60, 92, 93), (39, 38, 22, 23), (29, 28, 30, 31), (63, 62, 80, 81), (113, 112, 110, 111), (105, 104, 108, 109), (107, 106, 42, 43), (19, 18, 20, 21), (21, 20, 36, 37), (37, 36, 34, 35), (15, 14, 12, 13), (89, 88, 94, 95), (135, 134, 132, 133), (65, 64, 60, 61), (25, 24, 26, 27), (79, 78, 66, 67), (4, 14, 44, 58, 82, 86, 84, 80, 62, 66, 78, 70, 72, 76, 132, 134, 74, 90, 36, 20, 18, 68, 26, 24, 22, 38, 126, 128, 114, 116, 118, 110, 112, 40, 42, 6, 7, 5), (83, 82, 58, 59), (51, 50, 100, 101), (95, 94, 90, 91), (27, 26, 68, 69), (73, 72, 70, 71), (97, 96, 98, 99), (11, 10, 16, 17), (59, 58, 44, 45), (77, 76, 72, 73), (115, 114, 128, 129), (53, 52, 54, 55), (103, 102, 106, 107), (99, 98, 64, 65), (15, 13, 53, 55, 57, 47, 49, 51, 101, 97, 99, 65, 61, 93, 89, 95, 91, 169, 168, 0), (67, 66, 62, 63), (121, 120, 122, 123), (23, 22, 24, 25), (131, 130, 104, 105), (33, 32, 28, 29), (17, 16, 130, 131), (81, 80, 84, 85), (13, 12, 52, 53), (133, 132, 76, 77), (129, 128, 126, 127), (109, 108, 124, 125), (9, 8, 10, 11), (85, 84, 86, 87), (117, 116, 114, 115), (45, 44, 14, 15), (41, 40, 112, 113), (91, 90, 74, 75), (31, 30, 102, 103), (57, 56, 46, 47), (69, 68, 18, 19), (87, 86, 82, 83), (47, 46, 48, 49), (127, 126, 38, 39), (101, 100, 96, 97), (93, 92, 88, 89), (75, 74, 134, 135), (71, 70, 78, 79), (162, 163, 167, 166), (161, 141, 37, 35, 9, 11, 17, 131, 105, 109, 125, 121, 123, 33, 29, 31, 103, 107, 43, 3, 2), (158, 159, 163, 162), (164, 165, 137, 136), (166, 167, 149, 148), (142, 143, 165, 164), (153, 152, 159, 158), (171, 170, 156, 157), (157, 156, 152, 153), (151, 150, 168, 169, 160), (154, 155, 170, 171), (150, 151, 147, 146), (141, 140, 3, 43, 41, 113, 111, 119, 117, 115, 129, 127, 39, 23, 25, 27, 69, 19, 21, 37), (138, 139, 140, 141, 161), (144, 145, 155, 154), (146, 147, 145, 144), (136, 137, 139, 138), (148, 149, 143, 142)])
_uv = me_cube_001.uv_layers.new(name='UVMap')
_uv.uv.foreach_set('vector', [0.375, 0.0, 0.625, 0.0, 0.625, 0.08999, 0.5, 0.08999, 0.5, 0.0625, 0.5081, 0.0621, 0.5159, 0.06091, 0.5231, 0.05899, 0.5295, 0.0564, 0.5346, 0.05324, 0.5385, 0.04964, 0.5409, 0.04573, 0.5417, 0.04167, 0.5409, 0.0376, 0.5385, 0.03369, 0.5346, 0.03009, 0.5295, 0.02694, 0.5231, 0.02434, 0.5159, 0.02242, 0.5081, 0.02123, 0.5, 0.02083, 0.375, 0.25, 0.625, 0.25, 0.625, 0.5, 0.375, 0.5, 0.375, 0.5, 0.5, 0.5208, 0.4919, 0.5212, 0.4841, 0.5224, 0.4769, 0.5243, 0.4705, 0.5269, 0.4654, 0.5301, 0.4615, 0.5337, 0.4591, 0.5376, 0.4583, 0.5417, 0.4591, 0.5457, 0.4615, 0.5496, 0.4654, 0.5532, 0.4705, 0.5564, 0.4769, 0.559, 0.4841, 0.5609, 0.4919, 0.5621, 0.5, 0.5625, 0.5, 0.6875, 0.4919, 0.6879, 0.4841, 0.6891, 0.4769, 0.691, 0.4705, 0.6936, 0.4654, 0.6968, 0.4615, 0.7004, 0.4591, 0.7043, 0.4583, 0.7083, 0.4591, 0.7124, 0.4615, 0.7163, 0.4654, 0.7199, 0.4705, 0.7231, 0.4769, 0.7257, 0.4841, 0.7276, 0.4919, 0.7288, 0.5, 0.7292, 0.375, 0.75, 0.375, 0.75, 0.625, 0.75, 0.625, 1.0, 0.375, 1.0, 0.125, 0.5, 0.375, 0.5, 0.375, 0.75, 0.125, 0.75, 0.125, 0.66, 0.1368, 0.6597, 0.1652, 0.6577, 0.1915, 0.6544, 0.2145, 0.65, 0.2333, 0.6447, 0.2474, 0.6386, 0.256, 0.6319, 0.2589, 0.625, 0.256, 0.6181, 0.2474, 0.6114, 0.2333, 0.6053, 0.2145, 0.6, 0.1915, 0.5956, 0.1652, 0.5923, 0.1368, 0.5903, 0.125, 0.59, 0.625, 0.5, 0.875, 0.5, 0.875, 0.59, 0.8632, 0.5903, 0.8348, 0.5923, 0.8085, 0.5956, 0.7855, 0.6, 0.7667, 0.6053, 0.7526, 0.6114, 0.744, 0.6181, 0.7411, 0.625, 0.744, 0.6319, 0.7526, 0.6386, 0.7667, 0.6447, 0.7855, 0.65, 0.8085, 0.6544, 0.8348, 0.6577, 0.8632, 0.6597, 0.875, 0.66, 0.875, 0.75, 0.625, 0.75, 0.8125, 0.755, 0.8125, 0.825, 0.7812, 0.825, 0.7812, 0.755, 0.9062, 0.755, 0.9062, 0.825, 0.875, 0.825, 0.875, 0.755, 0.8125, 0.755, 0.8125, 0.825, 0.8438, 0.825, 0.8438, 0.755, 0.0, 0.755, 0.0, 0.825, 0.03125, 0.825, 0.03125, 0.755, 0.09375, 0.755, 0.09375, 0.825, 0.125, 0.825, 0.125, 0.755, 0.75, 0.755, 0.75, 0.825, 0.7812, 0.825, 0.7812, 0.755, 0.5312, 0.755, 0.5312, 0.825, 0.5625, 0.825, 0.5625, 0.755, 0.125, 0.755, 0.125, 0.825, 0.1562, 0.825, 0.1562, 0.755, 0.625, 0.755, 0.625, 0.825, 0.5938, 0.825, 0.5938, 0.755, 0.2812, 0.755, 0.2812, 0.825, 0.3125, 0.825, 0.3125, 0.755, 0.875, 0.755, 0.875, 0.825, 0.9062, 0.825, 0.9062, 0.755, 0.2188, 0.755, 0.2188, 0.825, 0.1875, 0.825, 0.1875, 0.755, 0.0625, 0.755, 0.0625, 0.825, 0.09375, 0.825, 0.09375, 0.755, 0.6875, 0.755, 0.6875, 0.825, 0.7188, 0.825, 0.7188, 0.755, 0.9688, 0.755, 0.9688, 0.825, 1.0, 0.825, 1.0, 0.755, 0.4375, 0.755, 0.4375, 0.825, 0.4688, 0.825, 0.4688, 0.755, 0.4688, 0.755, 0.4688, 0.825, 0.5, 0.825, 0.5, 0.755, 0.5, 0.755, 0.5, 0.825, 0.5312, 0.825, 0.5312, 0.755, 1.0, 0.755, 1.0, 0.825, 0.9688, 0.825, 0.9688, 0.755, 0.5625, 0.755, 0.5625, 0.825, 0.5312, 0.825, 0.5312, 0.755, 0.4375, 0.755, 0.4375, 0.825, 0.4062, 0.825, 0.4062, 0.755, 0.6562, 0.755, 0.6562, 0.825, 0.625, 0.825, 0.625, 0.755, 0.3438, 0.755, 0.3438, 0.825, 0.375, 0.825, 0.375, 0.755, 0.2812, 0.755, 0.2812, 0.825, 0.25, 0.825, 0.25, 0.755, 0.375, 0.75, 0.5, 0.7292, 0.5081, 0.7288, 0.5159, 0.7276, 0.5231, 0.7257, 0.5295, 0.7231, 0.5346, 0.7199, 0.5385, 0.7163, 0.5409, 0.7124, 0.5417, 0.7083, 0.5409, 0.7043, 0.5385, 0.7004, 0.5346, 0.6968, 0.5295, 0.6936, 0.5231, 0.691, 0.5159, 0.6891, 0.5081, 0.6879, 0.5, 0.6875, 0.5, 0.5625, 0.5081, 0.5621, 0.5159, 0.5609, 0.5231, 0.559, 0.5295, 0.5564, 0.5346, 0.5532, 0.5385, 0.5496, 0.5409, 0.5457, 0.5417, 0.5417, 0.5409, 0.5376, 0.5385, 0.5337, 0.5346, 0.5301, 0.5295, 0.5269, 0.5231, 0.5243, 0.5159, 0.5224, 0.5081, 0.5212, 0.5, 0.5208, 0.375, 0.5, 0.625, 0.5, 0.625, 0.75, 0.09375, 0.755, 0.09375, 0.825, 0.0625, 0.825, 0.0625, 0.755, 0.7812, 0.755, 0.7812, 0.825, 0.75, 0.825, 0.75, 0.755, 0.5312, 0.755, 0.5312, 0.825, 0.5, 0.825, 0.5, 0.755, 0.375, 0.755, 0.375, 0.825, 0.4062, 0.825, 0.4062, 0.755, 0.3438, 0.755, 0.3438, 0.825, 0.3125, 0.825, 0.3125, 0.755, 0.7188, 0.755, 0.7188, 0.825, 0.6875, 0.825, 0.6875, 0.755, 0.5938, 0.755, 0.5938, 0.825, 0.625, 0.825, 0.625, 0.755, 0.0625, 0.755, 0.0625, 0.825, 0.03125, 0.825, 0.03125, 0.755, 0.375, 0.755, 0.375, 0.825, 0.3438, 0.825, 0.3438, 0.755, 0.1875, 0.755, 0.1875, 0.825, 0.2188, 0.825, 0.2188, 0.755, 0.9375, 0.755, 0.9375, 0.825, 0.9062, 0.825, 0.9062, 0.755, 0.9375, 0.755, 0.9375, 0.825, 0.9688, 0.825, 0.9688, 0.755, 0.6875, 0.755, 0.6875, 0.825, 0.6562, 0.825, 0.6562, 0.755, 0.5, 0.02083, 0.4919, 0.02123, 0.4841, 0.02242, 0.4769, 0.02434, 0.4705, 0.02694, 0.4654, 0.03009, 0.4615, 0.03369, 0.4591, 0.0376, 0.4583, 0.04167, 0.4591, 0.04573, 0.4615, 0.04964, 0.4654, 0.05324, 0.4705, 0.0564, 0.4769, 0.05899, 0.4841, 0.06091, 0.4919, 0.0621, 0.5, 0.0625, 0.5, 0.08999, 0.375, 0.08999, 0.375, 0.0, 0.25, 0.755, 0.25, 0.825, 0.2188, 0.825, 0.2188, 0.755, 0.7812, 0.755, 0.7812, 0.825, 0.8125, 0.825, 0.8125, 0.755, 0.3125, 0.755, 0.3125, 0.825, 0.3438, 0.825, 0.3438, 0.755, 0.6562, 0.755, 0.6562, 0.825, 0.6875, 0.825, 0.6875, 0.755, 0.8438, 0.755, 0.8438, 0.825, 0.875, 0.825, 0.875, 0.755, 0.625, 0.755, 0.625, 0.825, 0.6562, 0.825, 0.6562, 0.755, 0.1875, 0.755, 0.1875, 0.825, 0.1562, 0.825, 0.1562, 0.755, 0.9688, 0.755, 0.9688, 0.825, 0.9375, 0.825, 0.9375, 0.755, 0.4062, 0.755, 0.4062, 0.825, 0.375, 0.825, 0.375, 0.755, 0.2188, 0.755, 0.2188, 0.825, 0.25, 0.825, 0.25, 0.755, 0.7188, 0.755, 0.7188, 0.825, 0.75, 0.825, 0.75, 0.755, 0.5625, 0.755, 0.5625, 0.825, 0.5938, 0.825, 0.5938, 0.755, 0.1562, 0.755, 0.1562, 0.825, 0.125, 0.825, 0.125, 0.755, 0.1562, 0.755, 0.1562, 0.825, 0.1875, 0.825, 0.1875, 0.755, 0.03125, 0.755, 0.03125, 0.825, 0.0, 0.825, 0.0, 0.755, 0.03125, 0.755, 0.03125, 0.825, 0.0625, 0.825, 0.0625, 0.755, 0.5, 0.755, 0.5, 0.825, 0.4688, 0.825, 0.4688, 0.755, 0.9062, 0.755, 0.9062, 0.825, 0.9375, 0.825, 0.9375, 0.755, 0.875, 0.755, 0.875, 0.825, 0.8438, 0.825, 0.8438, 0.755, 0.4062, 0.755, 0.4062, 0.825, 0.4375, 0.825, 0.4375, 0.755, 0.125, 0.755, 0.125, 0.825, 0.09375, 0.825, 0.09375, 0.755, 0.8438, 0.755, 0.8438, 0.825, 0.8125, 0.825, 0.8125, 0.755, 0.25, 0.755, 0.25, 0.825, 0.2812, 0.825, 0.2812, 0.755, 0.75, 0.755, 0.75, 0.825, 0.7188, 0.825, 0.7188, 0.755, 0.5938, 0.755, 0.5938, 0.825, 0.5625, 0.825, 0.5625, 0.755, 0.4688, 0.755, 0.4688, 0.825, 0.4375, 0.825, 0.4375, 0.755, 0.3125, 0.755, 0.3125, 0.825, 0.2812, 0.825, 0.2812, 0.755, 0.7812, 0.675, 0.7812, 0.825, 0.8125, 0.825, 0.8125, 0.675, 0.375, 0.16, 0.5, 0.16, 0.5, 0.1875, 0.4919, 0.1879, 0.4841, 0.1891, 0.4769, 0.191, 0.4705, 0.1936, 0.4654, 0.1968, 0.4615, 0.2004, 0.4591, 0.2043, 0.4583, 0.2083, 0.4591, 0.2124, 0.4615, 0.2163, 0.4654, 0.2199, 0.4705, 0.2231, 0.4769, 0.2257, 0.4841, 0.2276, 0.4919, 0.2288, 0.5, 0.2292, 0.625, 0.25, 0.375, 0.25, 0.75, 0.675, 0.75, 0.825, 0.7812, 0.825, 0.7812, 0.675, 0.9062, 0.675, 0.9062, 0.825, 0.9375, 0.825, 0.9375, 0.675, 0.8125, 0.675, 0.8125, 0.825, 0.8438, 0.825, 0.8438, 0.675, 0.875, 0.675, 0.875, 0.825, 0.9062, 0.825, 0.9062, 0.675, 0.7188, 0.675, 0.7188, 0.825, 0.75, 0.825, 0.75, 0.675, 0.6562, 0.675, 0.6562, 0.825, 0.6875, 0.825, 0.6875, 0.675, 0.6875, 0.675, 0.6875, 0.825, 0.7188, 0.825, 0.7188, 0.675, 0.5312, 0.825, 0.5312, 0.675, 0.5188, 0.675, 0.5188, 0.75, 0.5188, 0.825, 0.625, 0.675, 0.625, 0.825, 0.6562, 0.825, 0.6562, 0.675, 0.5312, 0.675, 0.5312, 0.825, 0.5625, 0.825, 0.5625, 0.675, 0.5, 0.16, 0.625, 0.16, 0.625, 0.25, 0.5, 0.2292, 0.5081, 0.2288, 0.5159, 0.2276, 0.5231, 0.2257, 0.5295, 0.2231, 0.5346, 0.2199, 0.5385, 0.2163, 0.5409, 0.2124, 0.5417, 0.2083, 0.5409, 0.2043, 0.5385, 0.2004, 0.5346, 0.1968, 0.5295, 0.1936, 0.5231, 0.191, 0.5159, 0.1891, 0.5081, 0.1879, 0.5, 0.1875, 0.9688, 0.675, 0.9688, 0.825, 0.9812, 0.825, 0.9812, 0.75, 0.9812, 0.675, 0.5938, 0.675, 0.5938, 0.825, 0.625, 0.825, 0.625, 0.675, 0.5625, 0.675, 0.5625, 0.825, 0.5938, 0.825, 0.5938, 0.675, 0.9375, 0.675, 0.9375, 0.825, 0.9688, 0.825, 0.9688, 0.675, 0.8438, 0.675, 0.8438, 0.825, 0.875, 0.825, 0.875, 0.675])
me_cube_001.use_remesh_fix_poles = True
me_cube_001.use_remesh_preserve_attributes = False
me_cube_001.use_mirror_vertex_groups = False
me_cube_001.update()

# ---- objects
ob_seatstay = bpy.data.objects.new('seatstay', me_cylinder)
ob_chainstay = bpy.data.objects.new('chainstay', me_cylinder_001)
ob_die_seatstay = bpy.data.objects.new('die-seatstay', me_cube)
ob_die_chainstay = bpy.data.objects.new('die-chainstay', me_cube_001)

# ---- transforms, parenting, visibility, modifiers, constraints
ob_seatstay.location = (0.0, 0.0, 0.0)
ob_seatstay.lineart.crease_threshold = 0.0
ob_chainstay.location = (0.0, 0.0, 0.0)
ob_chainstay.lineart.crease_threshold = 0.0
ob_die_seatstay.location = (0.0, 0.0, 0.0)
ob_die_seatstay.lineart.crease_threshold = 0.0
ob_die_chainstay.location = (0.0, 0.0, 0.0)
ob_die_chainstay.lineart.crease_threshold = 0.0

# ---- collection membership
col_collection.objects.link(ob_seatstay)
col_collection.objects.link(ob_chainstay)
col_collection.objects.link(ob_die_seatstay)
col_collection.objects.link(ob_die_chainstay)

# ---- scene / render settings (as saved in the file)
scene.frame_start = 1; scene.frame_end = 250; scene.frame_set(1)
scene.render.engine = 'BLENDER_EEVEE_NEXT'
scene.cycles.use_denoising = False
scene.cycles.samples = 128
scene.cycles.sampling_pattern = 'TABULATED_SOBOL'
scene.cycles.use_adaptive_sampling = False
scene.cycles.use_light_tree = False
scene.view_settings.view_transform = 'Filmic'
scene.unit_settings.scale_length = 0.001
bpy.context.view_layer.update()

# ---- added for rendering (the .blend has no active camera and no usable light): camera, sun
cam_auto = bpy.data.cameras.new('AutoCamera')
cam_auto.lens = 50.0
cam_auto.sensor_width = 36.0
cam_auto.clip_end = 1931.68
ob_auto_camera = bpy.data.objects.new('AutoCamera', cam_auto)
scene.collection.objects.link(ob_auto_camera)
ob_auto_camera.location = (113.318, -132.081, 88.0542)
ob_auto_camera.rotation_euler = (1.09748, -7.21219e-08, 0.694738)
scene.camera = ob_auto_camera
light_auto_sun = bpy.data.lights.new('AutoSun', 'SUN')
light_auto_sun.energy = 3.0
light_auto_sun.angle = 0.0523599
ob_auto_sun = bpy.data.objects.new('AutoSun', light_auto_sun)
scene.collection.objects.link(ob_auto_sun)
ob_auto_sun.rotation_euler = (0.872665, 0.174533, 0.523599)
bpy.context.view_layer.update()
